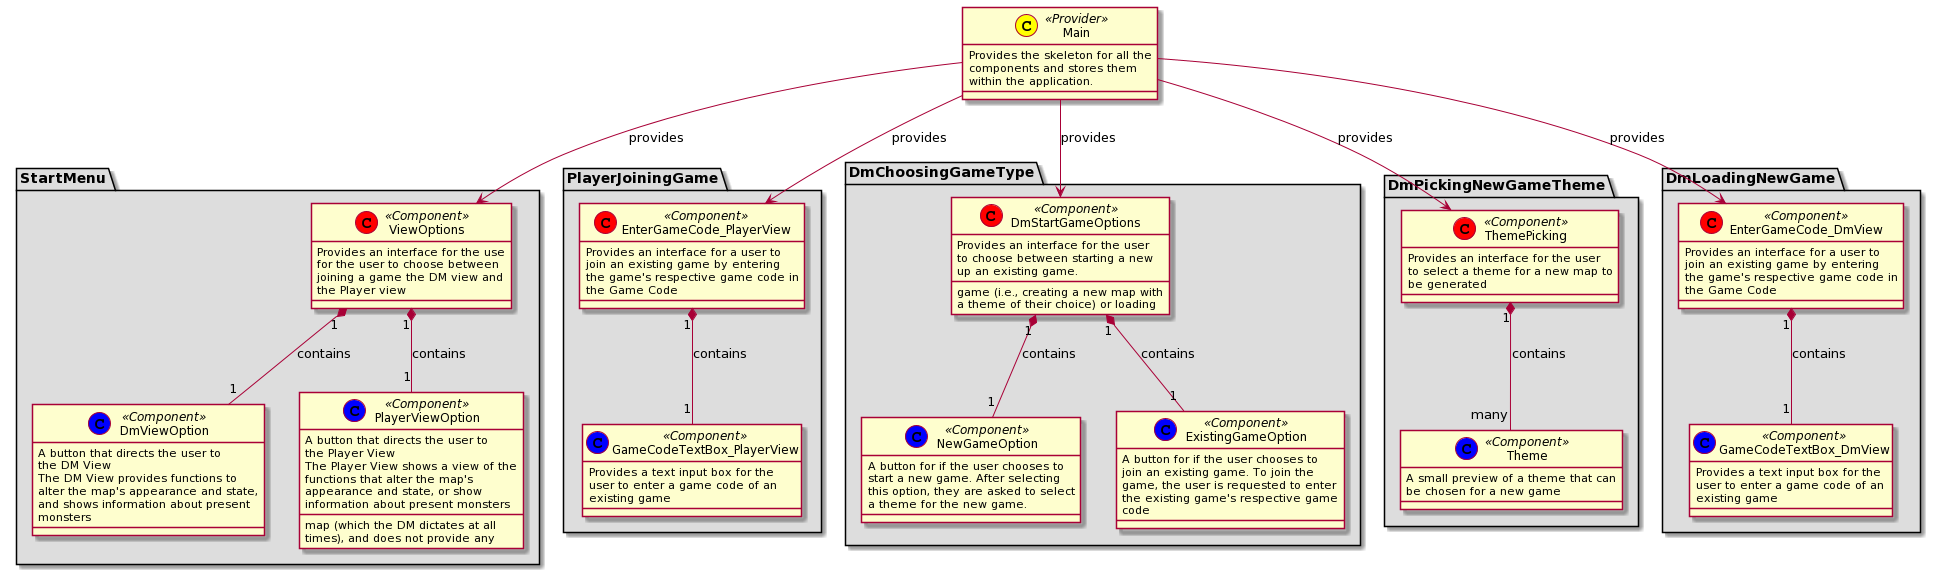

The diagram above was rendered by PlantUML. Its source (embedded in the PNG):
@startuml
class Main << (C,yellow) Provider>> {
    Provides the skeleton for all the 
    components and stores them 
    within the application.
}

package StartMenu #DDDDDD {
class ViewOptions << (C,red) Component>> {
    Provides an interface for the use 
for the user to choose between 
joining a game the DM view and 
the Player view
}
class DmViewOption << (C,blue) Component>> {
    A button that directs the user to 
the DM View
The DM View provides functions to 
alter the map's appearance and state, 
and shows information about present 
monsters
}
class PlayerViewOption << (C,blue) Component>> {
    A button that directs the user to 
the Player View
The Player View shows a view of the 
map (which the DM dictates at all 
times), and does not provide any 
functions that alter the map's 
appearance and state, or show 
information about present monsters
}


ViewOptions "1" *-- "1" PlayerViewOption : contains
ViewOptions "1" *-- "1" DmViewOption : contains
}

package PlayerJoiningGame #DDDDDD {
class EnterGameCode_PlayerView << (C,red) Component>> {
    Provides an interface for a user to 
join an existing game by entering 
the game's respective game code in 
the Game Code
}
class GameCodeTextBox_PlayerView << (C,blue) Component>> {
    Provides a text input box for the 
user to enter a game code of an 
existing game
}

EnterGameCode_PlayerView "1" *-- "1" GameCodeTextBox_PlayerView : contains
}

package DmChoosingGameType #DDDDDD {
class DmStartGameOptions << (C,red) Component>> {
    Provides an interface for the user 
to choose between starting a new 
game (i.e., creating a new map with 
a theme of their choice) or loading 
up an existing game.
}
class NewGameOption << (C,blue) Component>> {
    A button for if the user chooses to 
start a new game. After selecting 
this option, they are asked to select 
a theme for the new game.
}
class ExistingGameOption << (C,blue) Component>> {
    A button for if the user chooses to 
join an existing game. To join the 
game, the user is requested to enter 
the existing game's respective game 
code
}

DmStartGameOptions "1" *-- "1" NewGameOption : contains
DmStartGameOptions "1" *-- "1" ExistingGameOption : contains
}

package DmPickingNewGameTheme #DDDDDD {
class ThemePicking << (C,red) Component>> {
    Provides an interface for the user 
to select a theme for a new map to 
be generated
}
class Theme << (C,blue) Component>> {
    A small preview of a theme that can 
be chosen for a new game
}

ThemePicking "1" *-- "many" Theme : contains
}

package DmLoadingNewGame #DDDDDD {
class EnterGameCode_DmView << (C,red) Component>> {
    Provides an interface for a user to 
join an existing game by entering 
the game's respective game code in 
the Game Code
}
class GameCodeTextBox_DmView << (C,blue) Component>> {
    Provides a text input box for the 
user to enter a game code of an 
existing game
}

EnterGameCode_DmView "1" *-- "1" GameCodeTextBox_DmView : contains
}

Main --> ViewOptions : provides
Main --> EnterGameCode_PlayerView : provides
Main --> DmStartGameOptions : provides
Main --> ThemePicking : provides
Main --> EnterGameCode_DmView : provides
@enduml